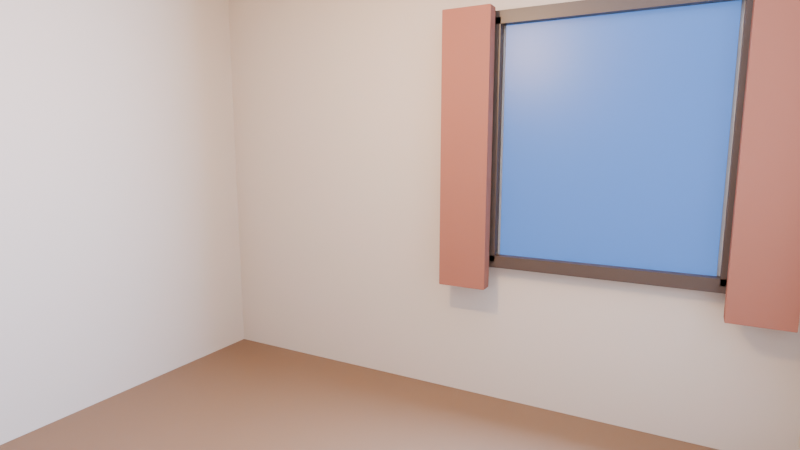 # Source: cozycomputerroom.blend  (saved by Blender 5.2.45; exported with 4.5.12 LTS)
import bpy
from mathutils import Matrix  # noqa: F401  (used for matrix-valued properties, if any)

bpy.ops.wm.read_factory_settings(use_empty=True)
scene = bpy.context.scene
scene.name = 'Scene'

# ---- collections
col_collection = bpy.data.collections.new('Collection'); scene.collection.children.link(col_collection)

# ---- materials (node trees are filled in below, after node groups)
mat_floor_material = bpy.data.materials.new('Floor_Material')
mat_ceiling_material = bpy.data.materials.new('Ceiling_Material')
mat_wallpaint_material = bpy.data.materials.new('WallPaint_Material')
mat_windowglow_material_001 = bpy.data.materials.new('WindowGlow_Material.001')
mat_windowframewood_material = bpy.data.materials.new('WindowFrameWood_Material')
mat_curtainfabric_material = bpy.data.materials.new('CurtainFabric_Material')

# ---- material node trees
mat_floor_material.use_nodes = True; mat_floor_material.node_tree.nodes.clear()
_N = mat_floor_material.node_tree.nodes; _L = mat_floor_material.node_tree.links
n0 = _N.new('ShaderNodeBsdfPrincipled'); n0.name = 'Principled BSDF'; n0.location = (-200, 100)
n0.inputs[0].default_value = (0.2, 0.11, 0.055, 1.0)
n0.inputs[10].default_value = 0.005
n1 = _N.new('ShaderNodeOutputMaterial'); n1.name = 'Material Output'; n1.location = (200, 100)
_L.new(n0.outputs[0], n1.inputs[0])
n1.is_active_output = True
mat_ceiling_material.use_nodes = True; mat_ceiling_material.node_tree.nodes.clear()
_N = mat_ceiling_material.node_tree.nodes; _L = mat_ceiling_material.node_tree.links
n0 = _N.new('ShaderNodeBsdfPrincipled'); n0.name = 'Principled BSDF'; n0.location = (-200, 100)
n0.inputs[0].default_value = (0.62, 0.58, 0.5, 1.0)
n0.inputs[2].default_value = 0.9
n0.inputs[10].default_value = 0.005
n1 = _N.new('ShaderNodeOutputMaterial'); n1.name = 'Material Output'; n1.location = (200, 100)
_L.new(n0.outputs[0], n1.inputs[0])
n1.is_active_output = True
mat_wallpaint_material.use_nodes = True; mat_wallpaint_material.node_tree.nodes.clear()
_N = mat_wallpaint_material.node_tree.nodes; _L = mat_wallpaint_material.node_tree.links
n0 = _N.new('ShaderNodeBsdfPrincipled'); n0.name = 'Principled BSDF'; n0.location = (-200, 100)
n0.inputs[0].default_value = (0.55, 0.47, 0.38, 1.0)
n0.inputs[2].default_value = 0.85
n0.inputs[10].default_value = 0.005
n1 = _N.new('ShaderNodeOutputMaterial'); n1.name = 'Material Output'; n1.location = (200, 100)
_L.new(n0.outputs[0], n1.inputs[0])
n1.is_active_output = True
mat_windowglow_material_001.use_nodes = True; mat_windowglow_material_001.node_tree.nodes.clear()
_N = mat_windowglow_material_001.node_tree.nodes; _L = mat_windowglow_material_001.node_tree.links
n0 = _N.new('ShaderNodeBsdfPrincipled'); n0.name = 'Principled BSDF'; n0.location = (-200, 100)
n0.inputs[0].default_value = (0.02, 0.06, 0.18, 1.0)
n0.inputs[2].default_value = 0.4
n0.inputs[10].default_value = 0.005
n0.inputs[27].default_value = (0.06, 0.18, 0.5, 1.0)
n0.inputs[28].default_value = 1.2
n1 = _N.new('ShaderNodeOutputMaterial'); n1.name = 'Material Output'; n1.location = (200, 100)
_L.new(n0.outputs[0], n1.inputs[0])
n1.is_active_output = True
mat_windowframewood_material.use_nodes = True; mat_windowframewood_material.node_tree.nodes.clear()
_N = mat_windowframewood_material.node_tree.nodes; _L = mat_windowframewood_material.node_tree.links
n0 = _N.new('ShaderNodeBsdfPrincipled'); n0.name = 'Principled BSDF'; n0.location = (-200, 100)
n0.inputs[0].default_value = (0.06, 0.035, 0.02, 1.0)
n0.inputs[2].default_value = 0.45
n0.inputs[10].default_value = 0.005
n1 = _N.new('ShaderNodeOutputMaterial'); n1.name = 'Material Output'; n1.location = (200, 100)
_L.new(n0.outputs[0], n1.inputs[0])
n1.is_active_output = True
mat_curtainfabric_material.use_nodes = True; mat_curtainfabric_material.node_tree.nodes.clear()
_N = mat_curtainfabric_material.node_tree.nodes; _L = mat_curtainfabric_material.node_tree.links
n0 = _N.new('ShaderNodeBsdfPrincipled'); n0.name = 'Principled BSDF'; n0.location = (-200, 100)
n0.inputs[0].default_value = (0.28, 0.1, 0.06, 1.0)
n0.inputs[2].default_value = 0.95
n0.inputs[10].default_value = 0.005
n1 = _N.new('ShaderNodeOutputMaterial'); n1.name = 'Material Output'; n1.location = (200, 100)
_L.new(n0.outputs[0], n1.inputs[0])
n1.is_active_output = True

# ---- world
world_world = bpy.data.worlds.new('World'); scene.world = world_world
world_world.use_nodes = True; world_world.node_tree.nodes.clear()
_N = world_world.node_tree.nodes; _L = world_world.node_tree.links
n0 = _N.new('ShaderNodeOutputWorld'); n0.name = 'World Output'; n0.location = (200, 100)
n1 = _N.new('ShaderNodeBackground'); n1.name = 'Background'; n1.location = (-200, 100)
n1.inputs[0].default_value = (0.05088, 0.05088, 0.05088, 1.0)
_L.new(n1.outputs[0], n0.inputs[0])
n0.is_active_output = True
world_world.color = (0.05088, 0.05088, 0.05088)
world_world.sun_shadow_jitter_overblur = 0.0

# ---- cameras
cam_herocam_camera = bpy.data.cameras.new('HeroCam_Camera')
cam_herocam_camera.lens = 24.0

# ---- lights
light_dusklight_light = bpy.data.lights.new('DuskLight_Light', 'AREA')
light_dusklight_light.color = (0.35, 0.55, 1.0)
light_dusklight_light.energy = 500.0
light_warmfill_light = bpy.data.lights.new('WarmFill_Light', 'POINT')
light_warmfill_light.color = (1.0, 0.65, 0.35)
light_warmfill_light.energy = 150.0

# ---- meshes
me_floor_mesh = bpy.data.meshes.new('Floor_Mesh')
me_floor_mesh.from_pydata([(-1.0, -1.0, -1.0), (1.0, -1.0, -1.0), (1.0, 1.0, -1.0), (-1.0, 1.0, -1.0), (-1.0, -1.0, 1.0), (1.0, -1.0, 1.0), (1.0, 1.0, 1.0), (-1.0, 1.0, 1.0)], [], [(0, 3, 2, 1), (4, 5, 6, 7), (0, 1, 5, 4), (1, 2, 6, 5), (2, 3, 7, 6), (3, 0, 4, 7)])
me_floor_mesh.materials.append(mat_floor_material)
me_floor_mesh.update()
me_ceiling_mesh = bpy.data.meshes.new('Ceiling_Mesh')
me_ceiling_mesh.from_pydata([(-1.0, -1.0, -1.0), (1.0, -1.0, -1.0), (1.0, 1.0, -1.0), (-1.0, 1.0, -1.0), (-1.0, -1.0, 1.0), (1.0, -1.0, 1.0), (1.0, 1.0, 1.0), (-1.0, 1.0, 1.0)], [], [(0, 3, 2, 1), (4, 5, 6, 7), (0, 1, 5, 4), (1, 2, 6, 5), (2, 3, 7, 6), (3, 0, 4, 7)])
me_ceiling_mesh.materials.append(mat_ceiling_material)
me_ceiling_mesh.update()
me_wallback_mesh = bpy.data.meshes.new('WallBack_Mesh')
me_wallback_mesh.from_pydata([(-1.0, -1.0, -1.0), (1.0, -1.0, -1.0), (1.0, 1.0, -1.0), (-1.0, 1.0, -1.0), (-1.0, -1.0, 1.0), (1.0, -1.0, 1.0), (1.0, 1.0, 1.0), (-1.0, 1.0, 1.0)], [], [(0, 3, 2, 1), (4, 5, 6, 7), (0, 1, 5, 4), (1, 2, 6, 5), (2, 3, 7, 6), (3, 0, 4, 7)])
me_wallback_mesh.materials.append(mat_wallpaint_material)
me_wallback_mesh.update()
me_wallleft_mesh = bpy.data.meshes.new('WallLeft_Mesh')
me_wallleft_mesh.from_pydata([(-1.0, -1.0, -1.0), (1.0, -1.0, -1.0), (1.0, 1.0, -1.0), (-1.0, 1.0, -1.0), (-1.0, -1.0, 1.0), (1.0, -1.0, 1.0), (1.0, 1.0, 1.0), (-1.0, 1.0, 1.0)], [], [(0, 3, 2, 1), (4, 5, 6, 7), (0, 1, 5, 4), (1, 2, 6, 5), (2, 3, 7, 6), (3, 0, 4, 7)])
me_wallleft_mesh.materials.append(mat_wallpaint_material)
me_wallleft_mesh.update()
me_wallright_mesh = bpy.data.meshes.new('WallRight_Mesh')
me_wallright_mesh.from_pydata([(-1.0, -1.0, -1.0), (1.0, -1.0, -1.0), (1.0, 1.0, -1.0), (-1.0, 1.0, -1.0), (-1.0, -1.0, 1.0), (1.0, -1.0, 1.0), (1.0, 1.0, 1.0), (-1.0, 1.0, 1.0)], [], [(0, 3, 2, 1), (4, 5, 6, 7), (0, 1, 5, 4), (1, 2, 6, 5), (2, 3, 7, 6), (3, 0, 4, 7)])
me_wallright_mesh.materials.append(mat_wallpaint_material)
me_wallright_mesh.update()
me_wallfront_mesh = bpy.data.meshes.new('WallFront_Mesh')
me_wallfront_mesh.from_pydata([(-1.0, -1.0, -1.0), (1.0, -1.0, -1.0), (1.0, 1.0, -1.0), (-1.0, 1.0, -1.0), (-1.0, -1.0, 1.0), (1.0, -1.0, 1.0), (1.0, 1.0, 1.0), (-1.0, 1.0, 1.0)], [], [(0, 3, 2, 1), (4, 5, 6, 7), (0, 1, 5, 4), (1, 2, 6, 5), (2, 3, 7, 6), (3, 0, 4, 7)])
me_wallfront_mesh.materials.append(mat_wallpaint_material)
me_wallfront_mesh.update()
me_windowglow_mesh = bpy.data.meshes.new('WindowGlow_Mesh')
me_windowglow_mesh.from_pydata([(-1.0, -1.0, 0.0), (1.0, -1.0, 0.0), (1.0, 1.0, 0.0), (-1.0, 1.0, 0.0)], [], [(0, 1, 2, 3)])
me_windowglow_mesh.materials.append(mat_windowglow_material_001)
me_windowglow_mesh.update()
me_windowframetop_mesh = bpy.data.meshes.new('WindowFrameTop_Mesh')
me_windowframetop_mesh.from_pydata([(-1.0, -1.0, -1.0), (1.0, -1.0, -1.0), (1.0, 1.0, -1.0), (-1.0, 1.0, -1.0), (-1.0, -1.0, 1.0), (1.0, -1.0, 1.0), (1.0, 1.0, 1.0), (-1.0, 1.0, 1.0)], [], [(0, 3, 2, 1), (4, 5, 6, 7), (0, 1, 5, 4), (1, 2, 6, 5), (2, 3, 7, 6), (3, 0, 4, 7)])
me_windowframetop_mesh.materials.append(mat_windowframewood_material)
me_windowframetop_mesh.update()
me_windowframebottom_mesh = bpy.data.meshes.new('WindowFrameBottom_Mesh')
me_windowframebottom_mesh.from_pydata([(-1.0, -1.0, -1.0), (1.0, -1.0, -1.0), (1.0, 1.0, -1.0), (-1.0, 1.0, -1.0), (-1.0, -1.0, 1.0), (1.0, -1.0, 1.0), (1.0, 1.0, 1.0), (-1.0, 1.0, 1.0)], [], [(0, 3, 2, 1), (4, 5, 6, 7), (0, 1, 5, 4), (1, 2, 6, 5), (2, 3, 7, 6), (3, 0, 4, 7)])
me_windowframebottom_mesh.materials.append(mat_windowframewood_material)
me_windowframebottom_mesh.update()
me_windowframeleft_mesh = bpy.data.meshes.new('WindowFrameLeft_Mesh')
me_windowframeleft_mesh.from_pydata([(-1.0, -1.0, -1.0), (1.0, -1.0, -1.0), (1.0, 1.0, -1.0), (-1.0, 1.0, -1.0), (-1.0, -1.0, 1.0), (1.0, -1.0, 1.0), (1.0, 1.0, 1.0), (-1.0, 1.0, 1.0)], [], [(0, 3, 2, 1), (4, 5, 6, 7), (0, 1, 5, 4), (1, 2, 6, 5), (2, 3, 7, 6), (3, 0, 4, 7)])
me_windowframeleft_mesh.materials.append(mat_windowframewood_material)
me_windowframeleft_mesh.update()
me_windowframeright_mesh = bpy.data.meshes.new('WindowFrameRight_Mesh')
me_windowframeright_mesh.from_pydata([(-1.0, -1.0, -1.0), (1.0, -1.0, -1.0), (1.0, 1.0, -1.0), (-1.0, 1.0, -1.0), (-1.0, -1.0, 1.0), (1.0, -1.0, 1.0), (1.0, 1.0, 1.0), (-1.0, 1.0, 1.0)], [], [(0, 3, 2, 1), (4, 5, 6, 7), (0, 1, 5, 4), (1, 2, 6, 5), (2, 3, 7, 6), (3, 0, 4, 7)])
me_windowframeright_mesh.materials.append(mat_windowframewood_material)
me_windowframeright_mesh.update()
me_curtainleft_mesh = bpy.data.meshes.new('CurtainLeft_Mesh')
me_curtainleft_mesh.from_pydata([(-1.0, -1.0, -1.0), (1.0, -1.0, -1.0), (1.0, 1.0, -1.0), (-1.0, 1.0, -1.0), (-1.0, -1.0, 1.0), (1.0, -1.0, 1.0), (1.0, 1.0, 1.0), (-1.0, 1.0, 1.0)], [], [(0, 3, 2, 1), (4, 5, 6, 7), (0, 1, 5, 4), (1, 2, 6, 5), (2, 3, 7, 6), (3, 0, 4, 7)])
me_curtainleft_mesh.materials.append(mat_curtainfabric_material)
me_curtainleft_mesh.update()
me_curtainright_mesh = bpy.data.meshes.new('CurtainRight_Mesh')
me_curtainright_mesh.from_pydata([(-1.0, -1.0, -1.0), (1.0, -1.0, -1.0), (1.0, 1.0, -1.0), (-1.0, 1.0, -1.0), (-1.0, -1.0, 1.0), (1.0, -1.0, 1.0), (1.0, 1.0, 1.0), (-1.0, 1.0, 1.0)], [], [(0, 3, 2, 1), (4, 5, 6, 7), (0, 1, 5, 4), (1, 2, 6, 5), (2, 3, 7, 6), (3, 0, 4, 7)])
me_curtainright_mesh.materials.append(mat_curtainfabric_material)
me_curtainright_mesh.update()
me_doorpanel_mesh = bpy.data.meshes.new('DoorPanel_Mesh')
me_doorpanel_mesh.from_pydata([(-1.0, -1.0, -1.0), (1.0, -1.0, -1.0), (1.0, 1.0, -1.0), (-1.0, 1.0, -1.0), (-1.0, -1.0, 1.0), (1.0, -1.0, 1.0), (1.0, 1.0, 1.0), (-1.0, 1.0, 1.0)], [], [(0, 3, 2, 1), (4, 5, 6, 7), (0, 1, 5, 4), (1, 2, 6, 5), (2, 3, 7, 6), (3, 0, 4, 7)])
me_doorpanel_mesh.materials.append(mat_windowframewood_material)
me_doorpanel_mesh.update()

# ---- objects
ob_herocam = bpy.data.objects.new('HeroCam', cam_herocam_camera)
ob_floor = bpy.data.objects.new('Floor', me_floor_mesh)
ob_ceiling = bpy.data.objects.new('Ceiling', me_ceiling_mesh)
ob_wallback = bpy.data.objects.new('WallBack', me_wallback_mesh)
ob_wallleft = bpy.data.objects.new('WallLeft', me_wallleft_mesh)
ob_wallright = bpy.data.objects.new('WallRight', me_wallright_mesh)
ob_wallfront = bpy.data.objects.new('WallFront', me_wallfront_mesh)
ob_windowglow = bpy.data.objects.new('WindowGlow', me_windowglow_mesh)
ob_windowframetop = bpy.data.objects.new('WindowFrameTop', me_windowframetop_mesh)
ob_windowframebottom = bpy.data.objects.new('WindowFrameBottom', me_windowframebottom_mesh)
ob_windowframeleft = bpy.data.objects.new('WindowFrameLeft', me_windowframeleft_mesh)
ob_windowframeright = bpy.data.objects.new('WindowFrameRight', me_windowframeright_mesh)
ob_curtainleft = bpy.data.objects.new('CurtainLeft', me_curtainleft_mesh)
ob_curtainright = bpy.data.objects.new('CurtainRight', me_curtainright_mesh)
ob_doorpanel = bpy.data.objects.new('DoorPanel', me_doorpanel_mesh)
ob_dusklight = bpy.data.objects.new('DuskLight', light_dusklight_light)
ob_warmfill = bpy.data.objects.new('WarmFill', light_warmfill_light)

# ---- transforms, parenting, visibility, modifiers, constraints
ob_herocam.location = (1.25, -1.4, 1.55)
ob_herocam.rotation_euler = (1.419, 0.0, 0.497)
ob_floor.location = (0.0, 0.0, -0.05)
ob_floor.scale = (1.8, 1.6, 0.05)
ob_ceiling.location = (0.0, 0.0, 2.65)
ob_ceiling.scale = (1.8, 1.6, 0.05)
ob_wallback.location = (0.0, 1.625, 1.3)
ob_wallback.scale = (1.8, 0.025, 1.3)
ob_wallleft.location = (-1.825, 0.0, 1.3)
ob_wallleft.scale = (0.025, 1.6, 1.3)
ob_wallright.location = (1.825, 0.0, 1.3)
ob_wallright.scale = (0.025, 1.6, 1.3)
ob_wallfront.location = (0.0, -1.625, 1.3)
ob_wallfront.scale = (1.8, 0.025, 1.3)
ob_windowglow.location = (0.85, 1.585, 1.55)
ob_windowglow.rotation_euler = (1.571, 0.0, 0.0)
ob_windowglow.scale = (0.55, 0.65, 1.0)
ob_windowframetop.location = (0.85, 1.56, 2.23)
ob_windowframetop.scale = (0.6, 0.03, 0.035)
ob_windowframebottom.location = (0.85, 1.56, 0.87)
ob_windowframebottom.scale = (0.6, 0.03, 0.035)
ob_windowframeleft.location = (0.25, 1.56, 1.55)
ob_windowframeleft.scale = (0.035, 0.03, 0.68)
ob_windowframeright.location = (1.45, 1.56, 1.55)
ob_windowframeright.scale = (0.035, 0.03, 0.68)
ob_curtainleft.location = (0.12, 1.47, 1.5)
ob_curtainleft.scale = (0.14, 0.04, 0.78)
_m = ob_curtainleft.modifiers.new('CurtainLeft BEVEL', 'BEVEL')
_m.width = 0.015
_m.width_pct = 0.015
_m.segments = 3
ob_curtainright.location = (1.58, 1.47, 1.5)
ob_curtainright.scale = (0.14, 0.04, 0.78)
_m = ob_curtainright.modifiers.new('CurtainRight BEVEL', 'BEVEL')
_m.width = 0.015
_m.width_pct = 0.015
_m.segments = 3
ob_doorpanel.location = (-1.79, -0.7, 1.05)
ob_doorpanel.scale = (0.02, 0.42, 1.05)
_m = ob_doorpanel.modifiers.new('DoorPanel BEVEL', 'BEVEL')
_m.width = 0.01
_m.width_pct = 0.01
_m.segments = 2
ob_dusklight.location = (0.85, 1.35, 1.55)
ob_dusklight.rotation_euler = (-1.571, 0.0, 0.0)
ob_warmfill.location = (0.0, 0.0, 2.3)

# ---- collection membership
col_collection.objects.link(ob_herocam)
col_collection.objects.link(ob_floor)
col_collection.objects.link(ob_ceiling)
col_collection.objects.link(ob_wallback)
col_collection.objects.link(ob_wallleft)
col_collection.objects.link(ob_wallright)
col_collection.objects.link(ob_wallfront)
col_collection.objects.link(ob_windowglow)
col_collection.objects.link(ob_windowframetop)
col_collection.objects.link(ob_windowframebottom)
col_collection.objects.link(ob_windowframeleft)
col_collection.objects.link(ob_windowframeright)
col_collection.objects.link(ob_curtainleft)
col_collection.objects.link(ob_curtainright)
col_collection.objects.link(ob_doorpanel)
col_collection.objects.link(ob_dusklight)
col_collection.objects.link(ob_warmfill)

# ---- scene / render settings (as saved in the file)
scene.camera = ob_herocam
scene.frame_start = 1; scene.frame_end = 250; scene.frame_set(1)
scene.render.engine = 'BLENDER_EEVEE_NEXT'
scene.render.bake_bias = 0.0
scene.render.bake_samples = 0
scene.render.compositor_device = 'GPU'
scene.cycles.samples = 64
scene.eevee.use_volume_custom_range = False
scene.eevee.fast_gi_thickness_near = 0.1
scene.eevee.fast_gi_thickness_far = 0.0
scene.eevee.ray_tracing_options.screen_trace_thickness = 0.1
bpy.context.view_layer.update()

